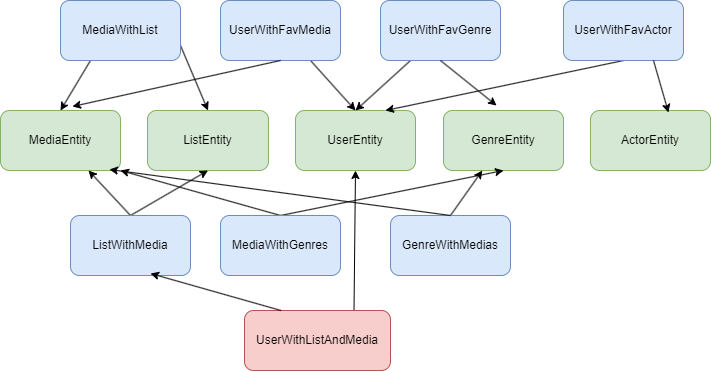

The diagram above was exported from draw.io. Its source (the exported page's mxGraphModel, read from the mxfile embedded in the PNG):
<mxGraphModel dx="1434" dy="768" grid="1" gridSize="10" guides="1" tooltips="1" connect="1" arrows="1" fold="1" page="1" pageScale="1" pageWidth="827" pageHeight="1169" math="0" shadow="0">
  <root>
    <mxCell id="0" />
    <mxCell id="1" parent="0" />
    <mxCell id="gLrQqMYHS-hWMVr9UuYL-1" value="MediaEntity" style="rounded=1;whiteSpace=wrap;html=1;fillColor=#d5e8d4;strokeColor=#82b366;" vertex="1" parent="1">
      <mxGeometry x="50" y="420" width="120" height="60" as="geometry" />
    </mxCell>
    <mxCell id="gLrQqMYHS-hWMVr9UuYL-2" value="ActorEntity" style="rounded=1;whiteSpace=wrap;html=1;fillColor=#d5e8d4;strokeColor=#82b366;" vertex="1" parent="1">
      <mxGeometry x="640" y="420" width="120" height="60" as="geometry" />
    </mxCell>
    <mxCell id="gLrQqMYHS-hWMVr9UuYL-3" value="GenreEntity" style="rounded=1;whiteSpace=wrap;html=1;fillColor=#d5e8d4;strokeColor=#82b366;" vertex="1" parent="1">
      <mxGeometry x="493" y="420" width="120" height="60" as="geometry" />
    </mxCell>
    <mxCell id="gLrQqMYHS-hWMVr9UuYL-4" value="UserEntity" style="rounded=1;whiteSpace=wrap;html=1;fillColor=#d5e8d4;strokeColor=#82b366;" vertex="1" parent="1">
      <mxGeometry x="345" y="420" width="120" height="60" as="geometry" />
    </mxCell>
    <mxCell id="gLrQqMYHS-hWMVr9UuYL-5" value="ListEntity" style="rounded=1;whiteSpace=wrap;html=1;fillColor=#d5e8d4;strokeColor=#82b366;" vertex="1" parent="1">
      <mxGeometry x="197" y="420" width="121" height="60" as="geometry" />
    </mxCell>
    <mxCell id="gLrQqMYHS-hWMVr9UuYL-7" style="rounded=0;orthogonalLoop=1;jettySize=auto;html=1;exitX=0.25;exitY=1;exitDx=0;exitDy=0;entryX=0.5;entryY=0;entryDx=0;entryDy=0;" edge="1" parent="1" source="gLrQqMYHS-hWMVr9UuYL-6" target="gLrQqMYHS-hWMVr9UuYL-1">
      <mxGeometry relative="1" as="geometry" />
    </mxCell>
    <mxCell id="gLrQqMYHS-hWMVr9UuYL-8" style="rounded=0;orthogonalLoop=1;jettySize=auto;html=1;exitX=1;exitY=0.75;exitDx=0;exitDy=0;entryX=0.5;entryY=0;entryDx=0;entryDy=0;" edge="1" parent="1" source="gLrQqMYHS-hWMVr9UuYL-6" target="gLrQqMYHS-hWMVr9UuYL-5">
      <mxGeometry relative="1" as="geometry" />
    </mxCell>
    <mxCell id="gLrQqMYHS-hWMVr9UuYL-6" value="MediaWithList" style="rounded=1;whiteSpace=wrap;html=1;fillColor=#dae8fc;strokeColor=#6c8ebf;" vertex="1" parent="1">
      <mxGeometry x="110" y="310" width="120" height="60" as="geometry" />
    </mxCell>
    <mxCell id="gLrQqMYHS-hWMVr9UuYL-10" style="edgeStyle=none;shape=connector;rounded=0;orthogonalLoop=1;jettySize=auto;html=1;exitX=0.75;exitY=1;exitDx=0;exitDy=0;entryX=0.5;entryY=0;entryDx=0;entryDy=0;labelBackgroundColor=default;strokeColor=default;align=center;verticalAlign=middle;fontFamily=Helvetica;fontSize=11;fontColor=default;endArrow=classic;" edge="1" parent="1" source="gLrQqMYHS-hWMVr9UuYL-9" target="gLrQqMYHS-hWMVr9UuYL-4">
      <mxGeometry relative="1" as="geometry" />
    </mxCell>
    <mxCell id="gLrQqMYHS-hWMVr9UuYL-9" value="UserWithFavMedia" style="rounded=1;whiteSpace=wrap;html=1;fillColor=#dae8fc;strokeColor=#6c8ebf;" vertex="1" parent="1">
      <mxGeometry x="270" y="310" width="120" height="60" as="geometry" />
    </mxCell>
    <mxCell id="gLrQqMYHS-hWMVr9UuYL-11" style="edgeStyle=none;shape=connector;rounded=0;orthogonalLoop=1;jettySize=auto;html=1;exitX=0.5;exitY=1;exitDx=0;exitDy=0;entryX=0.6;entryY=-0.067;entryDx=0;entryDy=0;entryPerimeter=0;labelBackgroundColor=default;strokeColor=default;align=center;verticalAlign=middle;fontFamily=Helvetica;fontSize=11;fontColor=default;endArrow=classic;" edge="1" parent="1" source="gLrQqMYHS-hWMVr9UuYL-9" target="gLrQqMYHS-hWMVr9UuYL-1">
      <mxGeometry relative="1" as="geometry" />
    </mxCell>
    <mxCell id="gLrQqMYHS-hWMVr9UuYL-13" style="edgeStyle=none;shape=connector;rounded=0;orthogonalLoop=1;jettySize=auto;html=1;exitX=0.25;exitY=1;exitDx=0;exitDy=0;entryX=0.5;entryY=0;entryDx=0;entryDy=0;labelBackgroundColor=default;strokeColor=default;align=center;verticalAlign=middle;fontFamily=Helvetica;fontSize=11;fontColor=default;endArrow=classic;" edge="1" parent="1" source="gLrQqMYHS-hWMVr9UuYL-12" target="gLrQqMYHS-hWMVr9UuYL-4">
      <mxGeometry relative="1" as="geometry" />
    </mxCell>
    <mxCell id="gLrQqMYHS-hWMVr9UuYL-12" value="UserWithFavGenre" style="rounded=1;whiteSpace=wrap;html=1;fillColor=#dae8fc;strokeColor=#6c8ebf;" vertex="1" parent="1">
      <mxGeometry x="430" y="310" width="120" height="60" as="geometry" />
    </mxCell>
    <mxCell id="gLrQqMYHS-hWMVr9UuYL-14" style="edgeStyle=none;shape=connector;rounded=0;orthogonalLoop=1;jettySize=auto;html=1;exitX=0.5;exitY=1;exitDx=0;exitDy=0;entryX=0.442;entryY=-0.083;entryDx=0;entryDy=0;entryPerimeter=0;labelBackgroundColor=default;strokeColor=default;align=center;verticalAlign=middle;fontFamily=Helvetica;fontSize=11;fontColor=default;endArrow=classic;" edge="1" parent="1" source="gLrQqMYHS-hWMVr9UuYL-12" target="gLrQqMYHS-hWMVr9UuYL-3">
      <mxGeometry relative="1" as="geometry" />
    </mxCell>
    <mxCell id="gLrQqMYHS-hWMVr9UuYL-16" style="edgeStyle=none;shape=connector;rounded=0;orthogonalLoop=1;jettySize=auto;html=1;exitX=0.5;exitY=1;exitDx=0;exitDy=0;entryX=0.75;entryY=0;entryDx=0;entryDy=0;labelBackgroundColor=default;strokeColor=default;align=center;verticalAlign=middle;fontFamily=Helvetica;fontSize=11;fontColor=default;endArrow=classic;" edge="1" parent="1" source="gLrQqMYHS-hWMVr9UuYL-15" target="gLrQqMYHS-hWMVr9UuYL-4">
      <mxGeometry relative="1" as="geometry" />
    </mxCell>
    <mxCell id="gLrQqMYHS-hWMVr9UuYL-15" value="UserWithFavActor" style="rounded=1;whiteSpace=wrap;html=1;fillColor=#dae8fc;strokeColor=#6c8ebf;" vertex="1" parent="1">
      <mxGeometry x="613" y="310" width="120" height="60" as="geometry" />
    </mxCell>
    <mxCell id="gLrQqMYHS-hWMVr9UuYL-17" style="edgeStyle=none;shape=connector;rounded=0;orthogonalLoop=1;jettySize=auto;html=1;exitX=0.75;exitY=1;exitDx=0;exitDy=0;entryX=0.65;entryY=0.033;entryDx=0;entryDy=0;entryPerimeter=0;labelBackgroundColor=default;strokeColor=default;align=center;verticalAlign=middle;fontFamily=Helvetica;fontSize=11;fontColor=default;endArrow=classic;" edge="1" parent="1" source="gLrQqMYHS-hWMVr9UuYL-15" target="gLrQqMYHS-hWMVr9UuYL-2">
      <mxGeometry relative="1" as="geometry" />
    </mxCell>
    <mxCell id="gLrQqMYHS-hWMVr9UuYL-19" style="edgeStyle=none;shape=connector;rounded=0;orthogonalLoop=1;jettySize=auto;html=1;exitX=0.5;exitY=0;exitDx=0;exitDy=0;labelBackgroundColor=default;strokeColor=default;align=center;verticalAlign=middle;fontFamily=Helvetica;fontSize=11;fontColor=default;endArrow=classic;" edge="1" parent="1" source="gLrQqMYHS-hWMVr9UuYL-18" target="gLrQqMYHS-hWMVr9UuYL-1">
      <mxGeometry relative="1" as="geometry" />
    </mxCell>
    <mxCell id="gLrQqMYHS-hWMVr9UuYL-20" style="edgeStyle=none;shape=connector;rounded=0;orthogonalLoop=1;jettySize=auto;html=1;exitX=0.5;exitY=0;exitDx=0;exitDy=0;entryX=0.5;entryY=1;entryDx=0;entryDy=0;labelBackgroundColor=default;strokeColor=default;align=center;verticalAlign=middle;fontFamily=Helvetica;fontSize=11;fontColor=default;endArrow=classic;" edge="1" parent="1" source="gLrQqMYHS-hWMVr9UuYL-18" target="gLrQqMYHS-hWMVr9UuYL-5">
      <mxGeometry relative="1" as="geometry" />
    </mxCell>
    <mxCell id="gLrQqMYHS-hWMVr9UuYL-18" value="ListWithMedia" style="rounded=1;whiteSpace=wrap;html=1;fillColor=#dae8fc;strokeColor=#6c8ebf;" vertex="1" parent="1">
      <mxGeometry x="120" y="525" width="120" height="60" as="geometry" />
    </mxCell>
    <mxCell id="gLrQqMYHS-hWMVr9UuYL-22" style="edgeStyle=none;shape=connector;rounded=0;orthogonalLoop=1;jettySize=auto;html=1;exitX=0.5;exitY=0;exitDx=0;exitDy=0;entryX=1;entryY=1;entryDx=0;entryDy=0;labelBackgroundColor=default;strokeColor=default;align=center;verticalAlign=middle;fontFamily=Helvetica;fontSize=11;fontColor=default;endArrow=classic;" edge="1" parent="1" source="gLrQqMYHS-hWMVr9UuYL-21" target="gLrQqMYHS-hWMVr9UuYL-1">
      <mxGeometry relative="1" as="geometry" />
    </mxCell>
    <mxCell id="gLrQqMYHS-hWMVr9UuYL-23" style="edgeStyle=none;shape=connector;rounded=0;orthogonalLoop=1;jettySize=auto;html=1;exitX=0.5;exitY=0;exitDx=0;exitDy=0;entryX=0.5;entryY=1;entryDx=0;entryDy=0;labelBackgroundColor=default;strokeColor=default;align=center;verticalAlign=middle;fontFamily=Helvetica;fontSize=11;fontColor=default;endArrow=classic;" edge="1" parent="1" source="gLrQqMYHS-hWMVr9UuYL-21" target="gLrQqMYHS-hWMVr9UuYL-3">
      <mxGeometry relative="1" as="geometry" />
    </mxCell>
    <mxCell id="gLrQqMYHS-hWMVr9UuYL-21" value="MediaWithGenres" style="rounded=1;whiteSpace=wrap;html=1;fillColor=#dae8fc;strokeColor=#6c8ebf;" vertex="1" parent="1">
      <mxGeometry x="270" y="525" width="120" height="60" as="geometry" />
    </mxCell>
    <mxCell id="gLrQqMYHS-hWMVr9UuYL-25" style="edgeStyle=none;shape=connector;rounded=0;orthogonalLoop=1;jettySize=auto;html=1;exitX=0.5;exitY=0;exitDx=0;exitDy=0;labelBackgroundColor=default;strokeColor=default;align=center;verticalAlign=middle;fontFamily=Helvetica;fontSize=11;fontColor=default;endArrow=classic;" edge="1" parent="1" source="gLrQqMYHS-hWMVr9UuYL-24" target="gLrQqMYHS-hWMVr9UuYL-3">
      <mxGeometry relative="1" as="geometry" />
    </mxCell>
    <mxCell id="gLrQqMYHS-hWMVr9UuYL-24" value="GenreWithMedias" style="rounded=1;whiteSpace=wrap;html=1;fillColor=#dae8fc;strokeColor=#6c8ebf;" vertex="1" parent="1">
      <mxGeometry x="440" y="525" width="120" height="60" as="geometry" />
    </mxCell>
    <mxCell id="gLrQqMYHS-hWMVr9UuYL-26" style="edgeStyle=none;shape=connector;rounded=0;orthogonalLoop=1;jettySize=auto;html=1;exitX=0.5;exitY=0;exitDx=0;exitDy=0;entryX=0.908;entryY=0.983;entryDx=0;entryDy=0;entryPerimeter=0;labelBackgroundColor=default;strokeColor=default;align=center;verticalAlign=middle;fontFamily=Helvetica;fontSize=11;fontColor=default;endArrow=classic;" edge="1" parent="1" source="gLrQqMYHS-hWMVr9UuYL-24" target="gLrQqMYHS-hWMVr9UuYL-1">
      <mxGeometry relative="1" as="geometry" />
    </mxCell>
    <mxCell id="gLrQqMYHS-hWMVr9UuYL-29" style="edgeStyle=none;shape=connector;rounded=0;orthogonalLoop=1;jettySize=auto;html=1;exitX=0.75;exitY=0;exitDx=0;exitDy=0;entryX=0.5;entryY=1;entryDx=0;entryDy=0;labelBackgroundColor=default;strokeColor=default;align=center;verticalAlign=middle;fontFamily=Helvetica;fontSize=11;fontColor=default;endArrow=classic;" edge="1" parent="1" source="gLrQqMYHS-hWMVr9UuYL-27" target="gLrQqMYHS-hWMVr9UuYL-4">
      <mxGeometry relative="1" as="geometry" />
    </mxCell>
    <mxCell id="gLrQqMYHS-hWMVr9UuYL-27" value="UserWithListAndMedia" style="rounded=1;whiteSpace=wrap;html=1;fillColor=#f8cecc;strokeColor=#b85450;" vertex="1" parent="1">
      <mxGeometry x="294" y="620" width="146" height="60" as="geometry" />
    </mxCell>
    <mxCell id="gLrQqMYHS-hWMVr9UuYL-28" style="edgeStyle=none;shape=connector;rounded=0;orthogonalLoop=1;jettySize=auto;html=1;exitX=0.25;exitY=0;exitDx=0;exitDy=0;entryX=0.667;entryY=0.967;entryDx=0;entryDy=0;entryPerimeter=0;labelBackgroundColor=default;strokeColor=default;align=center;verticalAlign=middle;fontFamily=Helvetica;fontSize=11;fontColor=default;endArrow=classic;" edge="1" parent="1" source="gLrQqMYHS-hWMVr9UuYL-27" target="gLrQqMYHS-hWMVr9UuYL-18">
      <mxGeometry relative="1" as="geometry" />
    </mxCell>
  </root>
</mxGraphModel>